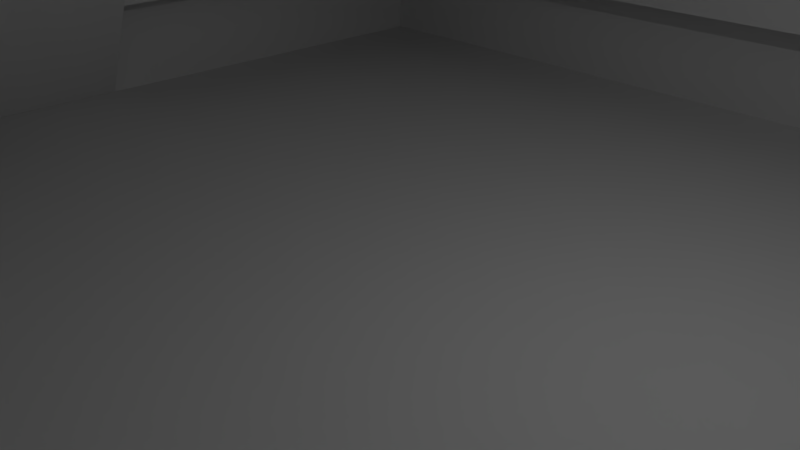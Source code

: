 # Source: Pyramid001.blend  (saved by Blender 2.79.6; exported with 4.5.12 LTS)
import bpy
from mathutils import Matrix  # noqa: F401  (used for matrix-valued properties, if any)

bpy.ops.wm.read_factory_settings(use_empty=True)
scene = bpy.context.scene
scene.name = 'Scene'

# ---- collections
col_collection_1 = bpy.data.collections.new('Collection 1'); scene.collection.children.link(col_collection_1)

# ---- materials (node trees are filled in below, after node groups)
mat_material = bpy.data.materials.new('Material')
mat_material.alpha_threshold = 0.0
mat_material.use_transparent_shadow = False
mat_material.roughness = 0.5
mat_material.line_color = (0.0, 0.0, 0.0, 1.0)

# ---- material node trees

# ---- world
world_world = bpy.data.worlds.new('World'); scene.world = world_world
world_world.color = (0.05088, 0.05088, 0.05088)
world_world.use_sun_shadow = False
world_world.sun_shadow_jitter_overblur = 0.0

# ---- cameras
cam_camera = bpy.data.cameras.new('Camera')
cam_camera.clip_end = 100.0
cam_camera.lens = 35.0
cam_camera.sensor_width = 32.0
cam_camera.sensor_height = 18.0
cam_camera.ortho_scale = 7.314
cam_camera.dof.focus_distance = 0.0
cam_camera.dof.aperture_fstop = 128.0

# ---- lights
light_lamp = bpy.data.lights.new('Lamp', 'POINT')
light_lamp.transmission_factor = 0.0
light_lamp.cutoff_distance = 30.0
light_lamp.energy = 100.0
light_lamp.shadow_buffer_clip_start = 1.001
light_lamp.shadow_soft_size = 0.1
light_lamp.shadow_maximum_resolution = 0.006
light_lamp.use_absolute_resolution = True

# ---- meshes
me_cube = bpy.data.meshes.new('Cube')
me_cube.from_pydata([(1.0, 1.0, -1.0), (1.0, -1.0, -1.0), (-1.0, -1.0, -1.0), (-1.0, 1.0, -1.0), (0.9, 0.9, 1.0), (0.9, -0.9, 1.0), (1.0, 1.0, 1.0), (1.0, -1.0, 1.0), (-1.0, 1.0, 1.0), (-1.0, -1.0, 1.0), (-0.9, 0.9, 1.0), (-0.9, -0.9, 1.0), (0.8, 0.8, 3.0), (0.8, -0.8, 3.0), (-0.8, 0.8, 3.0), (-0.8, -0.8, 3.0), (0.9, 0.9, 3.0), (0.9, -0.9, 3.0), (-0.9, 0.9, 3.0), (-0.9, -0.9, 3.0), (0.7, 0.7, 5.0), (0.7, -0.7, 5.0), (-0.7, 0.7, 5.0), (-0.7, -0.7, 5.0), (0.8, 0.8, 5.0), (0.8, -0.8, 5.0), (-0.8, 0.8, 5.0), (-0.8, -0.8, 5.0), (0.6, 0.6, 7.0), (0.6, -0.6, 7.0), (-0.6, 0.6, 7.0), (-0.6, -0.6, 7.0), (0.7, 0.7, 7.0), (0.7, -0.7, 7.0), (-0.7, 0.7, 7.0), (-0.7, -0.7, 7.0), (0.5, 0.5, 9.0), (0.5, -0.5, 9.0), (-0.5, 0.5, 9.0), (-0.5, -0.5, 9.0), (0.6, 0.6, 9.0), (0.6, -0.6, 9.0), (-0.6, 0.6, 9.0), (-0.6, -0.6, 9.0), (0.4, 0.4, 11.0), (0.4, -0.4, 11.0), (0.5, 0.5, 11.0), (0.5, -0.5, 11.0), (-0.5, 0.5, 11.0), (-0.5, -0.5, 11.0), (-0.4, 0.4, 11.0), (-0.4, -0.4, 11.0), (0.2, 0.2, 13.0), (0.2, -0.2, 13.0), (-0.2, 0.2, 13.0), (-0.2, -0.2, 13.0), (0.4, 0.4, 13.0), (0.4, -0.4, 13.0), (-0.4, 0.4, 13.0), (-0.4, -0.4, 13.0), (0.2, 0.2, 15.46), (0.2, -0.2, 15.46), (-0.2, 0.2, 15.46), (-0.2, -0.2, 15.46), (1.0, 0.15, -1.0), (-1.0, 0.15, -1.0), (1.0, 0.15, 1.0), (-1.0, 0.15, 1.0), (0.9, 0.15, 1.0), (-0.9, 0.15, 1.0), (0.9, 0.15, 3.0), (-0.9, 0.15, 3.0), (0.8, 0.15, 3.0), (-0.8, 0.15, 3.0), (0.8, 0.15, 5.0), (-0.8, 0.15, 5.0), (0.7, 0.15, 5.0), (-0.7, 0.15, 5.0), (0.7, 0.15, 7.0), (-0.7, 0.15, 7.0), (0.6, 0.15, 7.0), (-0.6, 0.15, 7.0), (0.6, 0.15, 9.0), (-0.6, 0.15, 9.0), (0.5, 0.15, 9.0), (-0.5, 0.15, 9.0), (0.5, 0.15, 11.0), (-0.5, 0.15, 11.0), (-0.4, 0.15, 11.0), (0.4, 0.15, 11.0), (0.4, 0.15, 13.0), (-0.4, 0.15, 13.0), (0.2, 0.15, 13.0), (-0.2, 0.15, 13.0), (0.2, 0.15, 15.46), (-0.2, 0.15, 15.46), (1.0, -0.15, -1.0), (1.0, -0.15, 1.0), (0.9, -0.15, 1.0), (0.9, -0.15, 3.0), (0.8, -0.15, 3.0), (0.8, -0.15, 5.0), (0.7, -0.15, 5.0), (0.7, -0.15, 7.0), (0.6, -0.15, 7.0), (0.6, -0.15, 9.0), (0.5, -0.15, 9.0), (0.5, -0.15, 11.0), (0.4, -0.15, 11.0), (0.4, -0.15, 13.0), (0.2, -0.15, 13.0), (0.2, -0.15, 15.46), (-1.0, -0.15, -1.0), (-1.0, -0.15, 1.0), (-0.9, -0.15, 1.0), (-0.9, -0.15, 3.0), (-0.8, -0.15, 3.0), (-0.8, -0.15, 5.0), (-0.7, -0.15, 5.0), (-0.7, -0.15, 7.0), (-0.6, -0.15, 7.0), (-0.6, -0.15, 9.0), (-0.5, -0.15, 9.0), (-0.5, -0.15, 11.0), (-0.4, -0.15, 11.0), (-0.4, -0.15, 13.0), (-0.2, -0.15, 13.0), (-0.2, -0.15, 15.46)], [], [(96, 1, 2, 112), (96, 97, 7, 1), (1, 7, 9, 2), (65, 67, 8, 3), (6, 0, 3, 8), (98, 5, 7, 97), (10, 4, 6, 8), (5, 11, 9, 7), (69, 10, 8, 67), (4, 10, 18, 16), (116, 15, 27, 117), (11, 5, 17, 19), (68, 4, 16, 70), (114, 11, 19, 115), (100, 13, 17, 99), (14, 12, 16, 18), (13, 15, 19, 17), (73, 14, 18, 71), (23, 21, 33, 35), (12, 14, 26, 24), (15, 13, 25, 27), (72, 12, 24, 74), (102, 21, 25, 101), (22, 20, 24, 26), (21, 23, 27, 25), (77, 22, 26, 75), (31, 29, 41, 43), (76, 20, 32, 78), (118, 23, 35, 119), (20, 22, 34, 32), (104, 29, 33, 103), (30, 28, 32, 34), (29, 31, 35, 33), (81, 30, 34, 79), (122, 39, 49, 123), (80, 28, 40, 82), (120, 31, 43, 121), (28, 30, 42, 40), (106, 37, 41, 105), (38, 36, 40, 42), (37, 39, 43, 41), (85, 38, 42, 83), (36, 38, 48, 46), (39, 37, 47, 49), (84, 36, 46, 86), (108, 45, 47, 107), (50, 44, 46, 48), (45, 51, 49, 47), (88, 50, 48, 87), (44, 50, 58, 56), (126, 55, 63, 127), (51, 45, 57, 59), (89, 44, 56, 90), (124, 51, 59, 125), (110, 53, 57, 109), (54, 52, 56, 58), (53, 55, 59, 57), (93, 54, 58, 91), (111, 127, 63, 61), (52, 54, 62, 60), (55, 53, 61, 63), (92, 52, 60, 94), (110, 92, 94, 111), (60, 62, 95, 94), (126, 93, 91, 125), (52, 92, 90, 56), (50, 88, 91, 58), (108, 89, 90, 109), (54, 93, 95, 62), (44, 89, 86, 46), (106, 84, 86, 107), (36, 84, 82, 40), (30, 81, 83, 42), (104, 80, 82, 105), (38, 85, 87, 48), (28, 80, 78, 32), (22, 77, 79, 34), (102, 76, 78, 103), (20, 76, 74, 24), (100, 72, 74, 101), (12, 72, 70, 16), (10, 69, 71, 18), (98, 68, 70, 99), (14, 73, 75, 26), (4, 68, 66, 6), (0, 6, 66, 64), (0, 64, 65, 3), (2, 9, 113, 112), (11, 114, 113, 9), (5, 98, 99, 17), (15, 116, 115, 19), (13, 100, 101, 25), (23, 118, 117, 27), (21, 102, 103, 33), (31, 120, 119, 35), (29, 104, 105, 41), (39, 122, 121, 43), (37, 106, 107, 47), (51, 124, 123, 49), (45, 108, 109, 57), (55, 126, 125, 59), (53, 110, 111, 61), (94, 95, 127, 111), (92, 110, 109, 90), (88, 124, 125, 91), (93, 126, 127, 95), (89, 108, 107, 86), (84, 106, 105, 82), (80, 104, 103, 78), (76, 102, 101, 74), (72, 100, 99, 70), (68, 98, 97, 66), (64, 66, 97, 96), (64, 96, 112, 65), (88, 65, 112, 124), (113, 114, 112), (115, 116, 114), (117, 118, 116), (119, 120, 118), (121, 122, 120), (122, 123, 124), (67, 65, 69), (71, 69, 73), (75, 73, 77), (79, 77, 81), (83, 81, 85), (87, 85, 88)])
me_cube.materials.append(mat_material)
me_cube.use_remesh_preserve_volume = False
me_cube.use_remesh_preserve_attributes = False
me_cube.use_mirror_vertex_groups = False
me_cube.update()

# ---- objects
ob_pyramid = bpy.data.objects.new('Pyramid', me_cube)
ob_lamp = bpy.data.objects.new('Lamp', light_lamp)
ob_camera = bpy.data.objects.new('Camera', cam_camera)

# ---- transforms, parenting, visibility, modifiers, constraints
ob_pyramid.location = (0.0, 0.0, 0.5)
ob_pyramid.scale = (10.0, 10.0, 1.0)
ob_pyramid.lock_rotations_4d = False
ob_pyramid.empty_display_type = 'ARROWS'
ob_pyramid.lineart.crease_threshold = 0.0
ob_lamp.location = (4.076, 1.005, 5.904)
ob_lamp.rotation_euler = (0.6503, 0.05522, 1.866)
ob_lamp.lock_rotations_4d = False
ob_lamp.empty_display_type = 'ARROWS'
ob_lamp.color = (0.0, 0.0, 0.0, 0.0)
ob_lamp.lineart.crease_threshold = 0.0
ob_camera.location = (7.481, -6.508, 5.344)
ob_camera.rotation_euler = (1.109, 0.0, 0.8149)
ob_camera.lock_rotations_4d = False
ob_camera.empty_display_type = 'ARROWS'
ob_camera.color = (0.0, 0.0, 0.0, 0.0)
ob_camera.display_type = 'WIRE'
ob_camera.lineart.crease_threshold = 0.0

# ---- collection membership
col_collection_1.objects.link(ob_pyramid)
col_collection_1.objects.link(ob_lamp)
col_collection_1.objects.link(ob_camera)

# ---- scene / render settings (as saved in the file)
scene.camera = ob_camera
scene.frame_start = 1; scene.frame_end = 250; scene.frame_set(0)
scene.render.engine = 'BLENDER_EEVEE_NEXT'
scene.render.resolution_percentage = 50
scene.render.dither_intensity = 0.0
scene.render.use_overwrite = False
scene.cycles.use_denoising = False
scene.cycles.samples = 128
scene.cycles.sampling_pattern = 'TABULATED_SOBOL'
scene.cycles.use_adaptive_sampling = False
scene.cycles.use_light_tree = False
scene.view_settings.view_transform = 'Standard'
bpy.context.view_layer.update()
